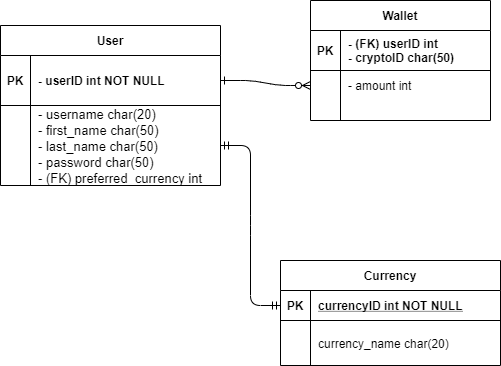

The diagram above was exported from draw.io. Its source (the exported page's mxGraphModel, read from the mxfile embedded in the PNG):
<mxGraphModel dx="1038" dy="607" grid="1" gridSize="10" guides="1" tooltips="1" connect="1" arrows="1" fold="1" page="1" pageScale="1" pageWidth="850" pageHeight="1100" math="0" shadow="0" extFonts="Permanent Marker^https://fonts.googleapis.com/css?family=Permanent+Marker">
  <root>
    <mxCell id="0" />
    <mxCell id="1" parent="0" />
    <mxCell id="C-vyLk0tnHw3VtMMgP7b-1" value="" style="edgeStyle=entityRelationEdgeStyle;endArrow=ERzeroToMany;startArrow=ERone;endFill=1;startFill=0;" parent="1" source="C-vyLk0tnHw3VtMMgP7b-24" target="C-vyLk0tnHw3VtMMgP7b-6" edge="1">
      <mxGeometry width="100" height="100" relative="1" as="geometry">
        <mxPoint x="340" y="720" as="sourcePoint" />
        <mxPoint x="440" y="620" as="targetPoint" />
      </mxGeometry>
    </mxCell>
    <mxCell id="C-vyLk0tnHw3VtMMgP7b-23" value="User" style="shape=table;startSize=30;container=1;collapsible=1;childLayout=tableLayout;fixedRows=1;rowLines=0;fontStyle=1;align=center;resizeLast=1;columnLines=1;" parent="1" vertex="1">
      <mxGeometry x="70" y="105" width="220" height="160" as="geometry">
        <mxRectangle x="120" y="120" width="60" height="30" as="alternateBounds" />
      </mxGeometry>
    </mxCell>
    <mxCell id="C-vyLk0tnHw3VtMMgP7b-24" value="" style="shape=partialRectangle;collapsible=0;dropTarget=0;pointerEvents=0;fillColor=none;points=[[0,0.5],[1,0.5]];portConstraint=eastwest;top=0;left=0;right=0;bottom=1;" parent="C-vyLk0tnHw3VtMMgP7b-23" vertex="1">
      <mxGeometry y="30" width="220" height="50" as="geometry" />
    </mxCell>
    <mxCell id="C-vyLk0tnHw3VtMMgP7b-25" value="PK" style="shape=partialRectangle;overflow=hidden;connectable=0;fillColor=none;top=0;left=0;bottom=0;right=0;fontStyle=1;" parent="C-vyLk0tnHw3VtMMgP7b-24" vertex="1">
      <mxGeometry width="30" height="50" as="geometry" />
    </mxCell>
    <mxCell id="C-vyLk0tnHw3VtMMgP7b-26" value="- userID int NOT NULL " style="shape=partialRectangle;overflow=hidden;connectable=0;fillColor=none;top=0;left=0;bottom=0;right=0;align=left;spacingLeft=6;fontStyle=1;" parent="C-vyLk0tnHw3VtMMgP7b-24" vertex="1">
      <mxGeometry x="30" width="190" height="50" as="geometry" />
    </mxCell>
    <mxCell id="C-vyLk0tnHw3VtMMgP7b-27" value="" style="shape=partialRectangle;collapsible=0;dropTarget=0;pointerEvents=0;fillColor=none;points=[[0,0.5],[1,0.5]];portConstraint=eastwest;top=0;left=0;right=0;bottom=0;" parent="C-vyLk0tnHw3VtMMgP7b-23" vertex="1">
      <mxGeometry y="80" width="220" height="80" as="geometry" />
    </mxCell>
    <mxCell id="C-vyLk0tnHw3VtMMgP7b-28" value="" style="shape=partialRectangle;overflow=hidden;connectable=0;fillColor=none;top=0;left=0;bottom=0;right=0;" parent="C-vyLk0tnHw3VtMMgP7b-27" vertex="1">
      <mxGeometry width="30" height="80" as="geometry" />
    </mxCell>
    <mxCell id="C-vyLk0tnHw3VtMMgP7b-29" value="- username char(20) &#10;- first_name char(50)&#10;- last_name char(50) &#10;- password char(50) &#10;- (FK) preferred_currency int" style="shape=partialRectangle;overflow=hidden;connectable=0;fillColor=none;top=0;left=0;bottom=0;right=0;align=left;spacingLeft=6;fontStyle=0;verticalAlign=middle;fontSize=13;" parent="C-vyLk0tnHw3VtMMgP7b-27" vertex="1">
      <mxGeometry x="30" width="190" height="80" as="geometry" />
    </mxCell>
    <mxCell id="B40oZ87tHeoB8VHHw1mw-9" value="" style="edgeStyle=entityRelationEdgeStyle;fontSize=12;html=1;endArrow=ERmandOne;startArrow=ERmandOne;entryX=0;entryY=0.5;entryDx=0;entryDy=0;" parent="1" source="C-vyLk0tnHw3VtMMgP7b-27" target="B40oZ87tHeoB8VHHw1mw-2" edge="1">
      <mxGeometry width="100" height="100" relative="1" as="geometry">
        <mxPoint x="370" y="390" as="sourcePoint" />
        <mxPoint x="470" y="290" as="targetPoint" />
      </mxGeometry>
    </mxCell>
    <mxCell id="B40oZ87tHeoB8VHHw1mw-1" value="Currency" style="shape=table;startSize=30;container=1;collapsible=1;childLayout=tableLayout;fixedRows=1;rowLines=0;fontStyle=1;align=center;resizeLast=1;" parent="1" vertex="1">
      <mxGeometry x="350" y="340" width="220" height="105" as="geometry" />
    </mxCell>
    <mxCell id="B40oZ87tHeoB8VHHw1mw-2" value="" style="shape=partialRectangle;collapsible=0;dropTarget=0;pointerEvents=0;fillColor=none;points=[[0,0.5],[1,0.5]];portConstraint=eastwest;top=0;left=0;right=0;bottom=1;" parent="B40oZ87tHeoB8VHHw1mw-1" vertex="1">
      <mxGeometry y="30" width="220" height="30" as="geometry" />
    </mxCell>
    <mxCell id="B40oZ87tHeoB8VHHw1mw-3" value="PK" style="shape=partialRectangle;overflow=hidden;connectable=0;fillColor=none;top=0;left=0;bottom=0;right=0;fontStyle=1;" parent="B40oZ87tHeoB8VHHw1mw-2" vertex="1">
      <mxGeometry width="30" height="30" as="geometry" />
    </mxCell>
    <mxCell id="B40oZ87tHeoB8VHHw1mw-4" value="currencyID int NOT NULL " style="shape=partialRectangle;overflow=hidden;connectable=0;fillColor=none;top=0;left=0;bottom=0;right=0;align=left;spacingLeft=6;fontStyle=5;" parent="B40oZ87tHeoB8VHHw1mw-2" vertex="1">
      <mxGeometry x="30" width="190" height="30" as="geometry" />
    </mxCell>
    <mxCell id="B40oZ87tHeoB8VHHw1mw-5" value="" style="shape=partialRectangle;collapsible=0;dropTarget=0;pointerEvents=0;fillColor=none;points=[[0,0.5],[1,0.5]];portConstraint=eastwest;top=0;left=0;right=0;bottom=0;" parent="B40oZ87tHeoB8VHHw1mw-1" vertex="1">
      <mxGeometry y="60" width="220" height="45" as="geometry" />
    </mxCell>
    <mxCell id="B40oZ87tHeoB8VHHw1mw-6" value="" style="shape=partialRectangle;overflow=hidden;connectable=0;fillColor=none;top=0;left=0;bottom=0;right=0;" parent="B40oZ87tHeoB8VHHw1mw-5" vertex="1">
      <mxGeometry width="30" height="45" as="geometry" />
    </mxCell>
    <mxCell id="B40oZ87tHeoB8VHHw1mw-7" value="currency_name char(20)" style="shape=partialRectangle;overflow=hidden;connectable=0;fillColor=none;top=0;left=0;bottom=0;right=0;align=left;spacingLeft=6;" parent="B40oZ87tHeoB8VHHw1mw-5" vertex="1">
      <mxGeometry x="30" width="190" height="45" as="geometry" />
    </mxCell>
    <mxCell id="C-vyLk0tnHw3VtMMgP7b-2" value="Wallet" style="shape=table;startSize=30;container=1;collapsible=1;childLayout=tableLayout;fixedRows=1;rowLines=0;fontStyle=1;align=center;resizeLast=1;" parent="1" vertex="1">
      <mxGeometry x="380" y="80" width="180" height="120" as="geometry" />
    </mxCell>
    <mxCell id="C-vyLk0tnHw3VtMMgP7b-3" value="" style="shape=partialRectangle;collapsible=0;dropTarget=0;pointerEvents=0;fillColor=none;points=[[0,0.5],[1,0.5]];portConstraint=eastwest;top=0;left=0;right=0;bottom=1;" parent="C-vyLk0tnHw3VtMMgP7b-2" vertex="1">
      <mxGeometry y="30" width="180" height="40" as="geometry" />
    </mxCell>
    <mxCell id="C-vyLk0tnHw3VtMMgP7b-4" value="PK" style="shape=partialRectangle;overflow=hidden;connectable=0;fillColor=none;top=0;left=0;bottom=0;right=0;fontStyle=1;" parent="C-vyLk0tnHw3VtMMgP7b-3" vertex="1">
      <mxGeometry width="30" height="40" as="geometry" />
    </mxCell>
    <mxCell id="C-vyLk0tnHw3VtMMgP7b-5" value="- (FK) userID int &#10;- cryptoID char(50)" style="shape=partialRectangle;overflow=hidden;connectable=0;fillColor=none;top=0;left=0;bottom=0;right=0;align=left;spacingLeft=6;fontStyle=1;" parent="C-vyLk0tnHw3VtMMgP7b-3" vertex="1">
      <mxGeometry x="30" width="150" height="40" as="geometry" />
    </mxCell>
    <mxCell id="C-vyLk0tnHw3VtMMgP7b-6" value="" style="shape=partialRectangle;collapsible=0;dropTarget=0;pointerEvents=0;fillColor=none;points=[[0,0.5],[1,0.5]];portConstraint=eastwest;top=0;left=0;right=0;bottom=0;" parent="C-vyLk0tnHw3VtMMgP7b-2" vertex="1">
      <mxGeometry y="70" width="180" height="30" as="geometry" />
    </mxCell>
    <mxCell id="C-vyLk0tnHw3VtMMgP7b-7" value="" style="shape=partialRectangle;overflow=hidden;connectable=0;fillColor=none;top=0;left=0;bottom=0;right=0;" parent="C-vyLk0tnHw3VtMMgP7b-6" vertex="1">
      <mxGeometry width="30" height="30" as="geometry" />
    </mxCell>
    <mxCell id="C-vyLk0tnHw3VtMMgP7b-8" value="- amount int" style="shape=partialRectangle;overflow=hidden;connectable=0;fillColor=none;top=0;left=0;bottom=0;right=0;align=left;spacingLeft=6;" parent="C-vyLk0tnHw3VtMMgP7b-6" vertex="1">
      <mxGeometry x="30" width="150" height="30" as="geometry" />
    </mxCell>
    <mxCell id="C-vyLk0tnHw3VtMMgP7b-9" value="" style="shape=partialRectangle;collapsible=0;dropTarget=0;pointerEvents=0;fillColor=none;points=[[0,0.5],[1,0.5]];portConstraint=eastwest;top=0;left=0;right=0;bottom=0;" parent="C-vyLk0tnHw3VtMMgP7b-2" vertex="1">
      <mxGeometry y="100" width="180" height="20" as="geometry" />
    </mxCell>
    <mxCell id="C-vyLk0tnHw3VtMMgP7b-10" value="" style="shape=partialRectangle;overflow=hidden;connectable=0;fillColor=none;top=0;left=0;bottom=0;right=0;" parent="C-vyLk0tnHw3VtMMgP7b-9" vertex="1">
      <mxGeometry width="30" height="20" as="geometry" />
    </mxCell>
    <mxCell id="C-vyLk0tnHw3VtMMgP7b-11" value="" style="shape=partialRectangle;overflow=hidden;connectable=0;fillColor=none;top=0;left=0;bottom=0;right=0;align=left;spacingLeft=6;" parent="C-vyLk0tnHw3VtMMgP7b-9" vertex="1">
      <mxGeometry x="30" width="150" height="20" as="geometry" />
    </mxCell>
  </root>
</mxGraphModel>